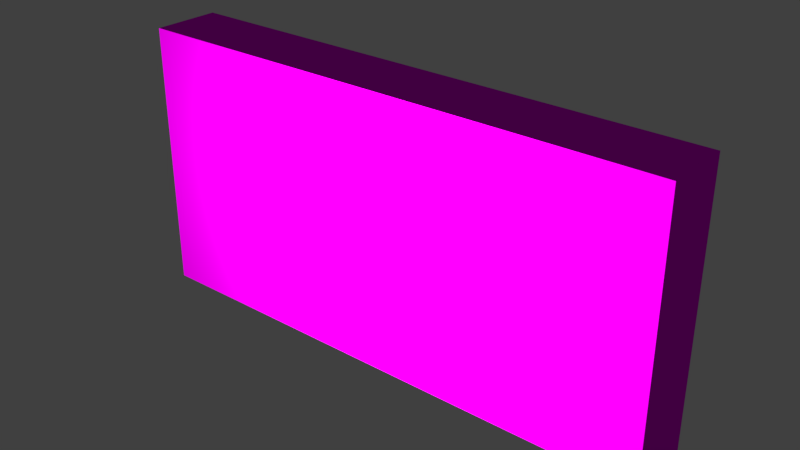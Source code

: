 # Source: Cimientos.blend  (saved by Blender 2.78.0; exported with 4.5.12 LTS)
import bpy
from mathutils import Matrix  # noqa: F401  (used for matrix-valued properties, if any)

bpy.ops.wm.read_factory_settings(use_empty=True)
scene = bpy.context.scene
scene.name = 'Scene'

# ---- collections
col_collection_1 = bpy.data.collections.new('Collection 1'); scene.collection.children.link(col_collection_1)

# ---- images (referenced by path relative to the original .blend; pixels are not part of the script)
import os
ASSET_DIR = os.environ.get("B2B_ASSET_DIR", "")  # directory of the original .blend (textures are referenced by path, not embedded)
HERE = os.path.dirname(os.path.abspath(__file__))  # packed textures are extracted next to this script under _unpacked/

def load_image(name, relpath, width, height, colorspace="sRGB"):
    """Load a texture the original file referenced (path relative to the .blend, or extracted next to this script)."""
    p = next((c for c in (os.path.join(HERE, relpath), os.path.join(ASSET_DIR, relpath)) if relpath and os.path.exists(c)), "")
    if p:
        img = bpy.data.images.load(p, check_existing=True)
        img.name = name
    else:  # same state as the original file: an image datablock whose file is absent (Cycles renders it pink)
        img = bpy.data.images.new(name, width, height)
        img.source = "FILE"
        img.filepath = "//" + (relpath or name)
    img.colorspace_settings.name = colorspace
    return img
img_bricksmaller_png = load_image('BrickSmaller.png', 'BrickSmaller.png', 1024, 1024, 'sRGB')

# ---- materials (node trees are filled in below, after node groups)
mat_texturaparedexterior = bpy.data.materials.new('TexturaParedExterior')
mat_texturaparedexterior.alpha_threshold = 0.0
mat_texturaparedexterior.roughness = 0.5

# ---- material node trees
mat_texturaparedexterior.use_nodes = True; mat_texturaparedexterior.node_tree.nodes.clear()
_N = mat_texturaparedexterior.node_tree.nodes; _L = mat_texturaparedexterior.node_tree.links
n0 = _N.new('ShaderNodeOutputMaterial'); n0.name = 'Material'; n0.location = (300, 300)
n1 = _N.new('ShaderNodeBsdfDiffuse'); n1.name = 'BSDF Difuso'; n1.location = (10, 300)
n2 = _N.new('ShaderNodeTexImage'); n2.name = 'Imagen'; n2.location = (-180, 300)
n2.width = 140
n2.image = img_bricksmaller_png
_L.new(n1.outputs[0], n0.inputs[0])
_L.new(n2.outputs[0], n1.inputs[0])
n0.is_active_output = True

# ---- world
world_world = bpy.data.worlds.new('World'); scene.world = world_world
world_world.color = (0.05088, 0.05088, 0.05088)
world_world.use_sun_shadow = False
world_world.sun_shadow_jitter_overblur = 0.0
world_world.cycles.sampling_method = 'MANUAL'

# ---- lights
light_punto = bpy.data.lights.new('Punto', 'POINT')
light_punto.transmission_factor = 0.0
light_punto.energy = 100.0
light_punto.shadow_buffer_clip_start = 0.5
light_punto.shadow_soft_size = 0.1
light_punto.shadow_maximum_resolution = 0.006
light_punto.use_absolute_resolution = True

# ---- meshes
me_lod_a_cimientos = bpy.data.meshes.new('LOD_A_Cimientos')
me_lod_a_cimientos.from_pydata([(0.0, 1.371e-06, 0.0), (2.0, 0.25, 0.0), (0.0, 0.0, 1.0), (0.0, 0.25, 0.0), (0.0, 0.25, 1.0), (2.0, 1.371e-06, 0.0), (2.0, 6.855e-07, 1.0), (2.0, 0.25, 1.0)], [], [(5, 6, 2, 0), (1, 3, 4, 7), (6, 7, 4, 2), (2, 4, 3, 0), (7, 6, 5, 1), (0, 3, 1, 5)])
_uv = me_lod_a_cimientos.uv_layers.new(name='MapaUV')
_uv.uv.foreach_set('vector', [0.5, -2.286e-06, 0.5, 0.3304, 4.082e-07, 0.3304, 3.062e-07, -2.207e-06, 3.352e-07, -2.218e-06, 0.5, -2.282e-06, 0.5, 0.3304, 3.607e-07, 0.3304, 3.48e-07, 0.4183, 3.607e-07, 0.3304, 0.5, 0.3304, 0.5, 0.4183, 4.082e-07, 0.3304, -0.1245, 0.3304, -0.1245, -2.195e-06, 4.082e-07, -2.215e-06, 0.6245, 0.3304, 0.5, 0.3304, 0.5, -2.286e-06, 0.6245, -2.286e-06, 0.5, -0.08786, 0.5, -2.281e-06, 3.48e-07, -2.203e-06, 4.082e-07, -0.08786])
me_lod_a_cimientos.materials.append(mat_texturaparedexterior)
me_lod_a_cimientos.use_remesh_preserve_volume = False
me_lod_a_cimientos.use_remesh_preserve_attributes = False
me_lod_a_cimientos.use_mirror_vertex_groups = False
me_lod_a_cimientos.update()

# ---- objects
ob_punto = bpy.data.objects.new('Punto', light_punto)
ob_lod_a_cimientos = bpy.data.objects.new('LOD_A_Cimientos', me_lod_a_cimientos)

# ---- transforms, parenting, visibility, modifiers, constraints
ob_punto.location = (1.115, -0.9082, 0.5796)
ob_punto.lineart.crease_threshold = 0.0
ob_lod_a_cimientos.location = (0.0, 0.0, 0.0)
ob_lod_a_cimientos.lineart.crease_threshold = 0.0

# ---- collection membership
col_collection_1.objects.link(ob_punto)
col_collection_1.objects.link(ob_lod_a_cimientos)

# ---- scene / render settings (as saved in the file)
scene.frame_start = 1; scene.frame_end = 250; scene.frame_set(1)
scene.render.engine = 'CYCLES'
scene.render.resolution_percentage = 50
scene.render.dither_intensity = 0.0
scene.render.use_persistent_data = True
scene.cycles.shading_system = True
scene.cycles.use_denoising = False
scene.cycles.samples = 128
scene.cycles.sampling_pattern = 'TABULATED_SOBOL'
scene.cycles.light_sampling_threshold = 0.0
scene.cycles.use_adaptive_sampling = False
scene.cycles.use_light_tree = False
scene.cycles.blur_glossy = 0.0
scene.cycles.sample_clamp_indirect = 0.0
scene.view_settings.view_transform = 'Standard'
bpy.context.view_layer.update()

# ---- added for rendering (the .blend has no active camera): camera
cam_auto = bpy.data.cameras.new('AutoCamera')
cam_auto.lens = 50.0
cam_auto.sensor_width = 36.0
cam_auto.clip_end = 1000.0
ob_auto_camera = bpy.data.objects.new('AutoCamera', cam_auto)
scene.collection.objects.link(ob_auto_camera)
ob_auto_camera.location = (3.08176, -2.37311, 2.1654)
ob_auto_camera.rotation_euler = (1.09748, -7.21219e-08, 0.694738)
scene.camera = ob_auto_camera
bpy.context.view_layer.update()
